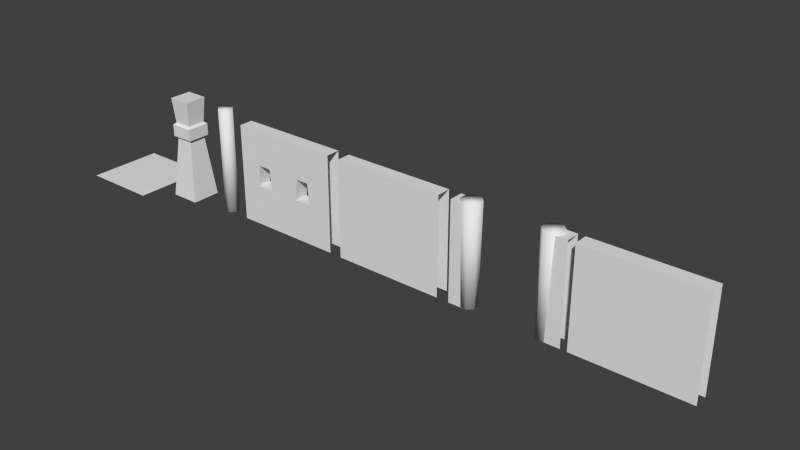 # Source: house2.blend  (saved by Blender 2.73.0; exported with 4.5.12 LTS)
import bpy
from mathutils import Matrix  # noqa: F401  (used for matrix-valued properties, if any)

bpy.ops.wm.read_factory_settings(use_empty=True)
scene = bpy.context.scene
scene.name = 'Scene'

# ---- collections
col_collection_1 = bpy.data.collections.new('Collection 1'); scene.collection.children.link(col_collection_1)

# ---- world
world_world = bpy.data.worlds.new('World'); scene.world = world_world
world_world.color = (0.05088, 0.05088, 0.05088)
world_world.use_sun_shadow = False
world_world.sun_shadow_jitter_overblur = 0.0
world_world.cycles.sampling_method = 'MANUAL'
world_world.cycles.sample_map_resolution = 256

# ---- meshes
me_cube_001 = bpy.data.meshes.new('Cube.001')
me_cube_001.from_pydata([(-1.356, 0.2038, 2.344), (1.335, 0.2038, 2.344), (1.335, 0.2038, -0.009529), (-1.356, 0.2038, -0.009529), (1.335, -0.1382, 2.344), (-1.356, -0.1382, 2.344), (-1.356, -0.1382, -0.009529), (1.335, -0.1382, -0.009529)], [], [(0, 1, 2, 3), (4, 1, 0, 5), (4, 5, 6, 7)])
_uv = me_cube_001.uv_layers.new(name='UVMap')
_uv.uv.foreach_set('vector', [0.9997, 0.9376, 0.5042, 0.9376, 0.5042, 0.5028, 0.9997, 0.5028, 0.9946, 0.7521, 0.9946, 0.8143, 0.505, 0.8143, 0.505, 0.7521, 0.9995, 0.9403, 0.5021, 0.9403, 0.5021, 0.5054, 0.9995, 0.5054])
me_cube_001.use_remesh_preserve_volume = False
me_cube_001.use_remesh_preserve_attributes = False
me_cube_001.use_mirror_vertex_groups = False
me_cube_001.update()
me_cube_006 = bpy.data.meshes.new('Cube.006')
me_cube_006.from_pydata([(-1.356, 0.2038, 2.344), (1.335, 0.2038, 2.344), (1.335, 0.2038, -0.009529), (-1.356, 0.2038, -0.009529), (1.335, -0.1382, 2.344), (-1.356, -0.1382, 2.344), (-1.356, -0.1382, -0.009529), (1.335, -0.1382, -0.009529)], [], [(0, 1, 2, 3), (4, 1, 0, 5), (4, 5, 6, 7)])
_uv = me_cube_006.uv_layers.new(name='UVMap')
_uv.uv.foreach_set('vector', [0.9997, 0.9935, 0.5042, 0.9935, 0.5042, 0.5028, 0.9997, 0.5028, 0.9957, 0.7768, 0.9957, 0.8387, 0.5087, 0.8387, 0.5087, 0.7768, 0.4995, 0.9935, 0.001198, 0.9935, 0.001198, 0.5028, 0.4995, 0.5028])
me_cube_006.use_remesh_preserve_volume = False
me_cube_006.use_remesh_preserve_attributes = False
me_cube_006.use_mirror_vertex_groups = False
me_cube_006.update()
me_cube_005 = bpy.data.meshes.new('Cube.005')
me_cube_005.from_pydata([(-1.319, 0.2038, -0.000136), (-0.8129, 0.2038, 0.9805), (-0.3936, 0.2038, 0.9805), (0.3608, 0.2038, 0.9805), (0.7801, 0.2038, 0.9805), (0.7275, 0.2038, 1.501), (1.373, 0.2038, 2.353), (1.373, 0.2038, -0.000136), (-1.319, 0.2038, 2.353), (0.4135, 0.2038, 1.501), (-0.4462, 0.2038, 1.501), (-0.7603, 0.2038, 1.501), (-0.8129, -0.1382, 0.9805), (-0.3936, -0.1382, 0.9805), (0.3608, -0.1382, 0.9805), (0.7801, -0.1382, 0.9805), (0.7275, -0.1382, 1.501), (1.373, -0.1382, 2.353), (-1.319, -0.1382, 2.353), (0.4135, -0.1382, 1.501), (-0.4462, -0.1382, 1.501), (-0.7603, -0.1382, 1.501), (-1.319, -0.1382, -0.000136), (1.373, -0.1382, -0.000136)], [], [(0, 1, 2, 3, 4, 5, 6, 7), (0, 8, 6, 5, 9, 3, 2, 10, 11, 1), (12, 13, 2, 1), (14, 15, 4, 3), (5, 4, 15, 16), (17, 6, 8, 18), (16, 19, 9, 5), (19, 14, 3, 9), (10, 2, 13, 20), (20, 21, 11, 10), (21, 12, 1, 11), (22, 23, 17, 16, 15, 14, 13, 12), (22, 12, 21, 20, 13, 14, 19, 16, 17, 18)])
_uv = me_cube_005.uv_layers.new(name='UVMap')
_uv.uv.foreach_set('vector', [0.9992, 0.5028, 0.9081, 0.684, 0.8306, 0.684, 0.6912, 0.684, 0.6137, 0.684, 0.6234, 0.7802, 0.5042, 0.9376, 0.5042, 0.5028, 0.9992, 0.5028, 0.9992, 0.9376, 0.5042, 0.9376, 0.6234, 0.7802, 0.6815, 0.7802, 0.6912, 0.684, 0.8306, 0.684, 0.8403, 0.7802, 0.8983, 0.7802, 0.9081, 0.684, 0.1959, 0.5588, 0.1323, 0.5588, 0.1323, 0.5069, 0.1959, 0.5069, 0.1959, 0.5588, 0.1323, 0.5588, 0.1323, 0.5069, 0.1959, 0.5069, 0.05297, 0.5069, 0.1323, 0.5069, 0.1323, 0.5588, 0.05297, 0.5588, 0.4995, 0.9361, 0.4995, 0.9993, 0.00213, 0.9993, 0.00213, 0.9361, 0.05297, 0.5588, 0.005361, 0.5588, 0.005362, 0.5069, 0.05297, 0.5069, 0.2752, 0.5588, 0.1959, 0.5588, 0.1959, 0.5069, 0.2752, 0.5069, 0.05297, 0.5069, 0.1323, 0.5069, 0.1323, 0.5588, 0.05297, 0.5588, 0.05297, 0.5588, 0.005361, 0.5588, 0.005361, 0.5069, 0.05297, 0.5069, 0.2752, 0.5588, 0.1959, 0.5588, 0.1959, 0.5069, 0.2752, 0.5069, 0.002159, 0.5028, 0.4995, 0.5028, 0.4995, 0.9376, 0.3802, 0.7802, 0.3899, 0.684, 0.3125, 0.684, 0.1731, 0.684, 0.0956, 0.684, 0.002159, 0.5028, 0.0956, 0.684, 0.1053, 0.7802, 0.1634, 0.7802, 0.1731, 0.684, 0.3125, 0.684, 0.3222, 0.7802, 0.3802, 0.7802, 0.4995, 0.9376, 0.002159, 0.9376])
me_cube_005.use_remesh_preserve_volume = False
me_cube_005.use_remesh_preserve_attributes = False
me_cube_005.use_mirror_vertex_groups = False
me_cube_005.update()
me_cube_004 = bpy.data.meshes.new('Cube.004')
me_cube_004.from_pydata([(-0.181, 0.07089, 2.565), (-0.181, 0.07089, -0.02095), (-0.1822, -0.06623, -0.02095), (-0.1822, -0.06623, 2.565), (-0.08607, -0.1641, 2.565), (0.05106, -0.1653, 2.565), (0.1489, -0.06917, 2.565), (0.1501, 0.06796, 2.565), (0.054, 0.1658, 2.565), (-0.08313, 0.167, 2.565), (-0.08313, 0.167, -0.02095), (0.054, 0.1658, -0.02095), (0.1501, 0.06796, -0.02095), (0.1489, -0.06917, -0.02095), (0.05106, -0.1653, -0.02095), (-0.08607, -0.1641, -0.02095)], [], [(0, 1, 2, 3), (0, 3, 4, 5, 6, 7, 8, 9), (9, 10, 1, 0), (2, 1, 10, 11, 12, 13, 14, 15), (3, 2, 15, 4), (4, 15, 14, 5), (5, 14, 13, 6), (6, 13, 12, 7), (7, 12, 11, 8), (8, 11, 10, 9)])
me_cube_004.polygons.foreach_set('use_smooth', [True] * 10)
_uv = me_cube_004.uv_layers.new(name='UVMap')
_uv.uv.foreach_set('vector', [0.2984, -0.0004348, 0.2984, 0.497, 0.2595, 0.497, 0.2595, -0.0004344, 0.3857, 0.007656, 0.419, 0.04081, 0.4191, 0.08781, 0.3859, 0.1211, 0.3389, 0.1213, 0.3056, 0.0881, 0.3055, 0.04109, 0.3387, 0.007774, 0.0368, -0.000434, 0.0368, 0.497, 0.0004179, 0.497, 0.0004193, -0.0004339, 0.3859, 0.1211, 0.3389, 0.1213, 0.3056, 0.0881, 0.3055, 0.04109, 0.3387, 0.007774, 0.3857, 0.007656, 0.419, 0.04081, 0.4191, 0.08781, 0.2595, -0.0004345, 0.2595, 0.497, 0.2224, 0.497, 0.2224, -0.0004341, 0.2224, -0.0004343, 0.2224, 0.497, 0.1853, 0.497, 0.1853, -0.000434, 0.1853, -0.0004341, 0.1853, 0.497, 0.1482, 0.497, 0.1482, -0.0004339, 0.1482, -0.0004341, 0.1482, 0.497, 0.111, 0.497, 0.111, -0.0004337, 0.111, -0.000434, 0.111, 0.497, 0.07392, 0.497, 0.07392, -0.0004337, 0.07392, -0.000434, 0.07392, 0.497, 0.0368, 0.497, 0.0368, -0.0004339])
me_cube_004.use_remesh_preserve_volume = False
me_cube_004.use_remesh_preserve_attributes = False
me_cube_004.use_mirror_vertex_groups = False
me_cube_004.update()
me_cube_003 = bpy.data.meshes.new('Cube.003')
me_cube_003.from_pydata([(-0.1977, -0.196, 1.496), (-0.1977, 0.2339, 1.496), (-0.3475, 0.3837, -0.02226), (-0.3475, -0.3458, -0.02226), (0.2323, -0.196, 1.496), (0.3821, -0.3458, -0.02226), (-0.2673, -0.2657, 1.535), (-0.2673, 0.3036, 1.535), (0.2323, 0.2339, 1.496), (0.3821, 0.3837, -0.02226), (0.3019, -0.2657, 1.535), (0.3019, 0.3036, 1.535), (-0.2673, -0.2657, 1.828), (-0.2673, 0.3036, 1.828), (0.3019, -0.2657, 1.828), (0.3019, 0.3036, 1.828), (-0.2088, -0.2072, 1.873), (-0.2088, 0.2451, 1.873), (0.2434, -0.2072, 1.873), (0.2434, 0.2451, 1.873), (-0.2569, -0.2552, 2.498), (-0.2569, 0.2931, 2.498), (0.2915, -0.2552, 2.498), (0.2915, 0.2931, 2.498)], [], [(0, 1, 2, 3), (4, 0, 3, 5), (1, 0, 6, 7), (1, 8, 9, 2), (8, 4, 5, 9), (0, 4, 10, 6), (8, 1, 7, 11), (7, 6, 12, 13), (4, 8, 11, 10), (6, 10, 14, 12), (11, 7, 13, 15), (13, 12, 16, 17), (10, 11, 15, 14), (12, 14, 18, 16), (15, 13, 17, 19), (17, 16, 20, 21), (14, 15, 19, 18), (16, 18, 22, 20), (19, 17, 21, 23), (22, 23, 21, 20), (18, 19, 23, 22)])
_uv = me_cube_003.uv_layers.new(name='UVMap')
_uv.uv.foreach_set('vector', [0.9129, 0.7718, 0.8187, 0.7718, 0.8187, 0.5078, 0.9129, 0.5078, 0.641, 0.7718, 0.5295, 0.7718, 0.5295, 0.5078, 0.641, 0.5078, 0.8178, 0.6648, 0.912, 0.6648, 0.912, 0.6793, 0.8178, 0.6793, 0.8187, 0.7718, 0.7277, 0.7718, 0.7277, 0.5078, 0.8187, 0.5078, 0.7277, 0.7718, 0.641, 0.7718, 0.641, 0.5078, 0.7277, 0.5078, 0.5284, 0.6648, 0.6399, 0.6648, 0.6399, 0.6793, 0.5284, 0.6793, 0.7267, 0.6648, 0.8178, 0.6648, 0.8178, 0.6793, 0.7267, 0.6793, 0.8187, 0.7863, 0.9129, 0.7863, 0.9129, 0.8501, 0.8187, 0.8501, 0.6399, 0.6648, 0.7267, 0.6648, 0.7267, 0.6793, 0.6399, 0.6793, 0.5295, 0.7863, 0.641, 0.7863, 0.641, 0.8501, 0.5295, 0.8501, 0.7277, 0.7863, 0.8187, 0.7863, 0.8187, 0.8501, 0.7277, 0.8501, 0.8201, 0.6664, 0.9149, 0.6664, 0.9149, 0.6803, 0.8201, 0.6803, 0.641, 0.7863, 0.7277, 0.7863, 0.7277, 0.8501, 0.641, 0.8501, 0.5291, 0.6664, 0.6412, 0.6664, 0.6412, 0.6803, 0.5291, 0.6803, 0.7285, 0.6664, 0.8201, 0.6664, 0.8201, 0.6803, 0.7285, 0.6803, 0.8187, 0.8638, 0.9129, 0.8638, 0.9129, 0.9711, 0.8187, 0.9711, 0.6412, 0.6664, 0.7285, 0.6664, 0.7285, 0.6803, 0.6412, 0.6803, 0.5295, 0.8638, 0.641, 0.8638, 0.641, 0.9711, 0.5295, 0.9711, 0.7277, 0.8638, 0.8187, 0.8638, 0.8187, 0.9711, 0.7277, 0.9711, 0.4664, 0.3466, 0.4664, 0.4893, 0.3237, 0.4893, 0.3237, 0.3466, 0.641, 0.8638, 0.7277, 0.8638, 0.7277, 0.9711, 0.641, 0.9711])
me_cube_003.use_remesh_preserve_volume = False
me_cube_003.use_remesh_preserve_attributes = False
me_cube_003.use_mirror_vertex_groups = False
me_cube_003.update()
me_cube_002 = bpy.data.meshes.new('Cube.002')
me_cube_002.from_pydata([(-1.116, 0.1295, 2.39), (-1.068, 0.1136, 0.0009121), (-1.069, -0.03697, 0.0009121), (-1.118, -0.05227, 2.39), (-0.9905, -0.182, 2.39), (-0.8087, -0.1836, 2.39), (-0.679, -0.05616, 2.39), (-0.6774, 0.1256, 2.39), (-0.8048, 0.2553, 2.39), (-0.9866, 0.257, 2.39), (-0.9603, 0.2191, 0.0009121), (-0.8097, 0.2177, 0.0009121), (-0.7042, 0.1104, 0.0009121), (-0.7055, -0.0402, 0.0009121), (-0.8129, -0.1457, 0.0009121), (-0.9635, -0.1444, 0.0009121), (0.8968, -0.1877, 2.39), (0.8727, -0.1545, 0.0009121), (1.031, -0.1538, 0.0009121), (1.082, -0.1869, 2.39), (1.213, -0.05506, 2.39), (1.212, 0.1305, 2.39), (1.08, 0.2611, 2.39), (0.8947, 0.2603, 2.39), (0.7641, 0.1284, 2.39), (0.765, -0.05712, 2.39), (0.7604, -0.04324, 0.0009121), (0.7597, 0.1149, 0.0009121), (0.871, 0.2272, 0.0009121), (1.029, 0.2279, 0.0009121), (1.141, 0.1166, 0.0009121), (1.142, -0.04149, 0.0009121), (-1.282, 0.2038, 2.344), (1.41, 0.2038, 2.344), (1.41, 0.2038, -0.00953), (-1.282, 0.2038, -0.00953), (1.41, -0.1382, 2.344), (-1.282, -0.1382, 2.344), (-1.282, -0.1382, -0.00953), (1.41, -0.1382, -0.00953), (-0.8811, -0.1382, -0.00953), (-0.8901, -0.1382, 2.344), (1.019, -0.1382, -0.00953), (1.01, -0.1382, 2.344), (1.009, 0.2038, 2.344), (-0.8911, 0.2038, 2.344), (-0.8911, 0.2038, -0.00953), (1.018, 0.2038, -0.00953)], [], [(0, 1, 2, 3), (0, 3, 4, 5, 6, 7, 8, 9), (9, 10, 1, 0), (2, 1, 10, 11, 12, 13, 14, 15), (3, 2, 15, 4), (4, 15, 14, 5), (5, 14, 13, 6), (6, 13, 12, 7), (7, 12, 11, 8), (8, 11, 10, 9), (16, 17, 18, 19), (16, 19, 20, 21, 22, 23, 24, 25), (25, 26, 17, 16), (18, 17, 26, 27, 28, 29, 30, 31), (19, 18, 31, 20), (20, 31, 30, 21), (21, 30, 29, 22), (22, 29, 28, 23), (23, 28, 27, 24), (24, 27, 26, 25), (44, 33, 34, 47), (36, 33, 44, 43), (36, 43, 42, 39), (41, 37, 38, 40), (41, 45, 32, 37), (32, 45, 46, 35)])
me_cube_002.polygons.foreach_set('use_smooth', [1, 1, 1, 1, 1, 1, 1, 1, 1, 1, 1, 1, 1, 1, 1, 1, 1, 1, 1, 1, 0, 0, 0, 0, 0, 0])
_uv = me_cube_002.uv_layers.new(name='UVMap')
_uv.uv.foreach_set('vector', [0.2971, -0.0004348, 0.2971, 0.497, 0.2595, 0.497, 0.2595, -0.0004344, 0.3857, 0.007656, 0.419, 0.04081, 0.4191, 0.08781, 0.3859, 0.1211, 0.3389, 0.1213, 0.3056, 0.0881, 0.3055, 0.04109, 0.3387, 0.007774, 0.0368, -0.000434, 0.0368, 0.497, 0.001648, 0.497, 0.00165, -0.0004339, 0.3859, 0.1211, 0.3389, 0.1213, 0.3056, 0.0881, 0.3055, 0.04109, 0.3387, 0.007774, 0.3857, 0.007656, 0.419, 0.04081, 0.4191, 0.08781, 0.2595, -0.0004345, 0.2595, 0.497, 0.2224, 0.497, 0.2224, -0.0004341, 0.2224, -0.0004343, 0.2224, 0.497, 0.1853, 0.497, 0.1853, -0.000434, 0.1853, -0.0004341, 0.1853, 0.497, 0.1482, 0.497, 0.1482, -0.0004339, 0.1482, -0.0004341, 0.1482, 0.497, 0.111, 0.497, 0.111, -0.0004337, 0.111, -0.000434, 0.111, 0.497, 0.07392, 0.497, 0.07392, -0.0004337, 0.07392, -0.000434, 0.07392, 0.497, 0.0368, 0.497, 0.0368, -0.0004339, 0.2971, -0.0004348, 0.2971, 0.497, 0.2595, 0.497, 0.2595, -0.0004344, 0.3857, 0.007656, 0.419, 0.04081, 0.4191, 0.08781, 0.3859, 0.1211, 0.3389, 0.1213, 0.3056, 0.0881, 0.3055, 0.04109, 0.3387, 0.007774, 0.0368, -0.000434, 0.0368, 0.497, 0.001648, 0.497, 0.00165, -0.0004339, 0.3859, 0.1211, 0.3389, 0.1213, 0.3056, 0.0881, 0.3055, 0.04109, 0.3387, 0.007774, 0.3857, 0.007656, 0.419, 0.04081, 0.4191, 0.08781, 0.2595, -0.0004345, 0.2595, 0.497, 0.2224, 0.497, 0.2224, -0.0004341, 0.2224, -0.0004343, 0.2224, 0.497, 0.1853, 0.497, 0.1853, -0.000434, 0.1853, -0.0004341, 0.1853, 0.497, 0.1482, 0.497, 0.1482, -0.0004339, 0.1482, -0.0004341, 0.1482, 0.497, 0.111, 0.497, 0.111, -0.0004337, 0.111, -0.000434, 0.111, 0.497, 0.07392, 0.497, 0.07392, -0.0004337, 0.07392, -0.000434, 0.07392, 0.497, 0.0368, 0.497, 0.0368, -0.0004339, 0.6653, 0.9376, 0.5042, 0.9376, 0.5042, 0.5028, 0.6636, 0.5028, 0.4995, 0.7165, 0.4995, 0.7797, 0.3384, 0.7797, 0.3386, 0.7165, 0.4995, 0.9376, 0.3386, 0.9376, 0.3402, 0.5028, 0.4995, 0.5028, 0.1195, 0.9376, 0.002159, 0.9376, 0.002159, 0.5028, 0.1212, 0.5028, 0.1195, 0.7165, 0.1193, 0.7797, 0.00213, 0.7797, 0.00213, 0.7165, 0.9995, 0.9376, 0.8843, 0.9376, 0.8843, 0.5028, 0.9995, 0.5028])
me_cube_002.use_remesh_preserve_volume = False
me_cube_002.use_remesh_preserve_attributes = False
me_cube_002.use_mirror_vertex_groups = False
me_cube_002.update()
me_cube = bpy.data.meshes.new('Cube')
me_cube.from_pydata([(0.941, -0.01868, 0.006623), (0.941, -0.9436, 0.006623), (-0.9251, -0.9436, 0.006623), (-0.9251, -0.01868, 0.006623), (-0.0002335, -0.01868, 0.006623), (-0.0002335, -0.9436, 0.006623), (-0.9251, 0.9127, 0.006623), (-0.0002335, 0.9127, 0.006623), (0.9425, 0.9127, 0.006623)], [], [(5, 4, 3, 2), (1, 0, 4, 5), (4, 7, 6, 3), (0, 8, 7, 4)])
_uv = me_cube.uv_layers.new(name='UVMap')
_uv.uv.foreach_set('vector', [0.9994, 0.001352, 0.9994, 0.4998, 0.501, 0.4998, 0.501, 0.001352, 0.9994, 0.001352, 0.9994, 0.4998, 0.501, 0.4998, 0.501, 0.001352, 0.9994, 0.001352, 0.9994, 0.4998, 0.501, 0.4998, 0.501, 0.001352, 0.9994, 0.001352, 0.9994, 0.4998, 0.501, 0.4998, 0.501, 0.001352])
me_cube.use_remesh_preserve_volume = False
me_cube.use_remesh_preserve_attributes = False
me_cube.use_mirror_vertex_groups = False
me_cube.update()

# ---- objects
ob_wall_inside = bpy.data.objects.new('wall inside', me_cube_001)
ob_wall = bpy.data.objects.new('wall', me_cube_006)
ob_wall_window = bpy.data.objects.new('wall window', me_cube_005)
ob_wood = bpy.data.objects.new('wood', me_cube_004)
ob_pillar = bpy.data.objects.new('pillar', me_cube_003)
ob_gate = bpy.data.objects.new('gate', me_cube_002)
ob_roof = bpy.data.objects.new('roof', me_cube)

# ---- transforms, parenting, visibility, modifiers, constraints
ob_wall_inside.location = (7.358, 0.0, 0.00111)
ob_wall_inside.lineart.crease_threshold = 0.0
ob_wall.location = (1.515, 0.0, 0.00111)
ob_wall.lineart.crease_threshold = 0.0
ob_wall_window.location = (-1.518, 0.0, 0.00111)
ob_wall_window.lineart.crease_threshold = 0.0
ob_wood.location = (-3.456, 0.0, 0.00111)
ob_wood.lineart.crease_threshold = 0.0
ob_pillar.location = (-4.824, 0.0, 0.00111)
ob_pillar.lineart.crease_threshold = 0.0
ob_gate.location = (4.433, 0.0, 0.00111)
ob_gate.lineart.crease_threshold = 0.0
ob_roof.location = (-6.622, 0.0, 0.0)
ob_roof.hide_viewport = True
ob_roof.lineart.crease_threshold = 0.0

# ---- collection membership
col_collection_1.objects.link(ob_wall_inside)
col_collection_1.objects.link(ob_wall)
col_collection_1.objects.link(ob_wall_window)
col_collection_1.objects.link(ob_wood)
col_collection_1.objects.link(ob_pillar)
col_collection_1.objects.link(ob_gate)
col_collection_1.objects.link(ob_roof)

# ---- scene / render settings (as saved in the file)
scene.frame_start = 1; scene.frame_end = 250; scene.frame_set(1)
scene.render.engine = 'BLENDER_EEVEE_NEXT'
scene.render.resolution_percentage = 50
scene.render.dither_intensity = 0.0
scene.cycles.use_denoising = False
scene.cycles.samples = 10
scene.cycles.sampling_pattern = 'TABULATED_SOBOL'
scene.cycles.light_sampling_threshold = 0.0
scene.cycles.use_adaptive_sampling = False
scene.cycles.use_light_tree = False
scene.cycles.blur_glossy = 0.0
scene.cycles.volume_bounces = 1
scene.cycles.pixel_filter_type = 'GAUSSIAN'
scene.cycles.sample_clamp_indirect = 0.0
scene.view_settings.view_transform = 'Standard'
bpy.context.view_layer.update()

# ---- added for rendering (the .blend has no active camera and no usable light): camera, sun
cam_auto = bpy.data.cameras.new('AutoCamera')
cam_auto.lens = 50.0
cam_auto.sensor_width = 36.0
cam_auto.clip_end = 1000.0
ob_auto_camera = bpy.data.objects.new('AutoCamera', cam_auto)
scene.collection.objects.link(ob_auto_camera)
ob_auto_camera.location = (14.923, -15.8101, 11.8022)
ob_auto_camera.rotation_euler = (1.09748, -7.21219e-08, 0.694738)
scene.camera = ob_auto_camera
light_auto_sun = bpy.data.lights.new('AutoSun', 'SUN')
light_auto_sun.energy = 3.0
light_auto_sun.angle = 0.0523599
ob_auto_sun = bpy.data.objects.new('AutoSun', light_auto_sun)
scene.collection.objects.link(ob_auto_sun)
ob_auto_sun.rotation_euler = (0.872665, 0.174533, 0.523599)
bpy.context.view_layer.update()
